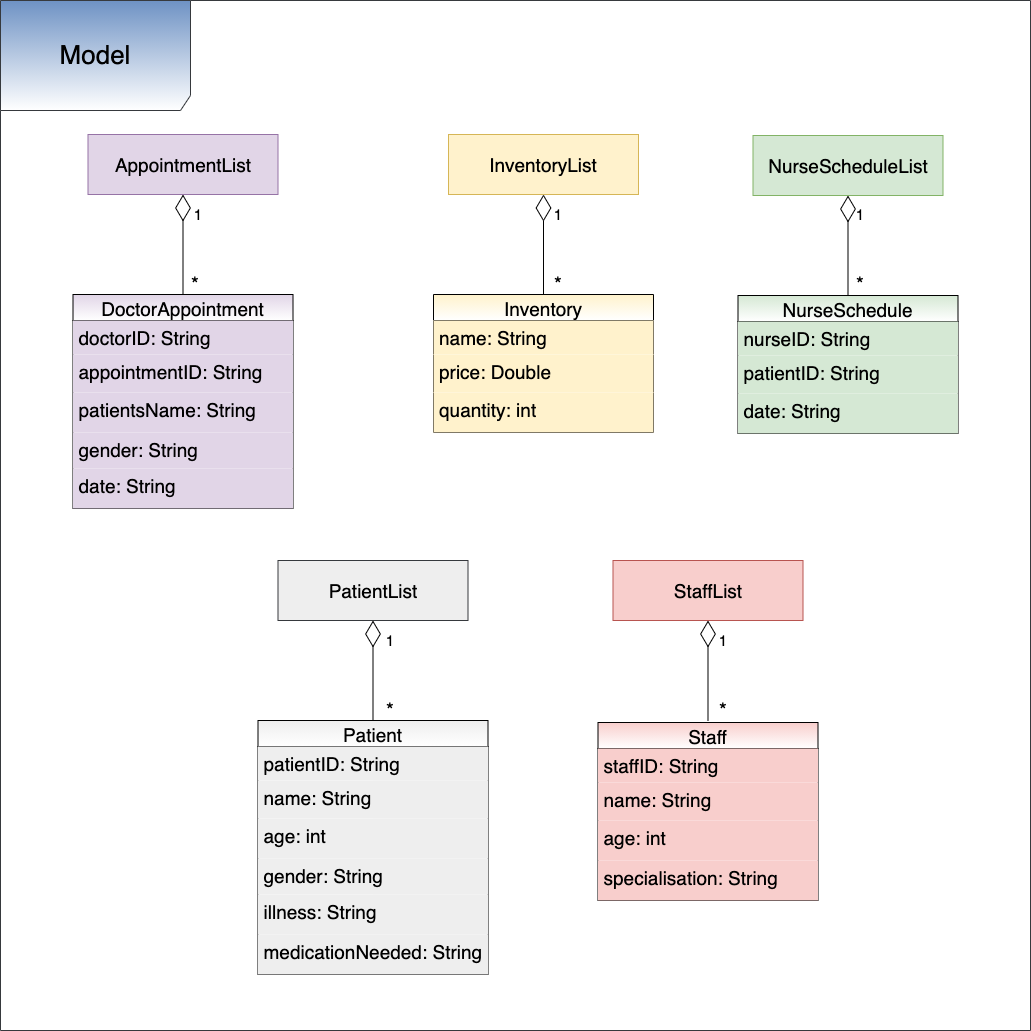

The diagram above was exported from draw.io. Its source (the exported page's mxGraphModel, read from the mxfile embedded in the PNG):
<mxGraphModel dx="2087" dy="1177" grid="1" gridSize="10" guides="1" tooltips="1" connect="1" arrows="1" fold="1" page="1" pageScale="1" pageWidth="827" pageHeight="1169" math="0" shadow="0">
  <root>
    <mxCell id="0" />
    <mxCell id="1" parent="0" />
    <mxCell id="ZflBbsvp7316idYULcqc-18" value="&lt;font style=&quot;font-size: 19px&quot;&gt;AppointmentList&lt;/font&gt;" style="rounded=0;whiteSpace=wrap;html=1;glass=0;fillColor=#e1d5e7;strokeColor=#9673a6;" parent="1" vertex="1">
      <mxGeometry x="37.5" y="164" width="190" height="60" as="geometry" />
    </mxCell>
    <mxCell id="ZflBbsvp7316idYULcqc-20" value="" style="endArrow=diamondThin;endFill=0;endSize=24;html=1;entryX=0.5;entryY=1;entryDx=0;entryDy=0;exitX=0.5;exitY=0;exitDx=0;exitDy=0;" parent="1" target="ZflBbsvp7316idYULcqc-18" edge="1">
      <mxGeometry width="160" relative="1" as="geometry">
        <mxPoint x="132.5" y="324" as="sourcePoint" />
        <mxPoint x="537.5" y="344" as="targetPoint" />
      </mxGeometry>
    </mxCell>
    <mxCell id="ZflBbsvp7316idYULcqc-21" value="&lt;font style=&quot;font-size: 19px&quot;&gt;InventoryList&lt;/font&gt;" style="rounded=0;whiteSpace=wrap;html=1;glass=0;fillColor=#fff2cc;strokeColor=#d6b656;" parent="1" vertex="1">
      <mxGeometry x="398" y="164" width="190" height="60" as="geometry" />
    </mxCell>
    <mxCell id="ZflBbsvp7316idYULcqc-23" value="" style="endArrow=diamondThin;endFill=0;endSize=24;html=1;entryX=0.5;entryY=1;entryDx=0;entryDy=0;exitX=0.5;exitY=0;exitDx=0;exitDy=0;" parent="1" target="ZflBbsvp7316idYULcqc-21" edge="1">
      <mxGeometry width="160" relative="1" as="geometry">
        <mxPoint x="493" y="324" as="sourcePoint" />
        <mxPoint x="898" y="344" as="targetPoint" />
      </mxGeometry>
    </mxCell>
    <mxCell id="ZflBbsvp7316idYULcqc-24" value="&lt;font style=&quot;font-size: 19px&quot;&gt;NurseScheduleList&lt;/font&gt;" style="rounded=0;whiteSpace=wrap;html=1;glass=0;fillColor=#d5e8d4;strokeColor=#82b366;" parent="1" vertex="1">
      <mxGeometry x="702.5" y="165" width="190" height="60" as="geometry" />
    </mxCell>
    <mxCell id="ZflBbsvp7316idYULcqc-26" value="" style="endArrow=diamondThin;endFill=0;endSize=24;html=1;entryX=0.5;entryY=1;entryDx=0;entryDy=0;" parent="1" target="ZflBbsvp7316idYULcqc-24" edge="1">
      <mxGeometry width="160" relative="1" as="geometry">
        <mxPoint x="797.5" y="325" as="sourcePoint" />
        <mxPoint x="1202.5" y="345" as="targetPoint" />
      </mxGeometry>
    </mxCell>
    <mxCell id="ZflBbsvp7316idYULcqc-27" value="&lt;font style=&quot;font-size: 19px&quot;&gt;PatientList&lt;/font&gt;" style="rounded=0;whiteSpace=wrap;html=1;glass=0;fillColor=#eeeeee;strokeColor=#36393d;" parent="1" vertex="1">
      <mxGeometry x="227.5" y="590" width="190" height="60" as="geometry" />
    </mxCell>
    <mxCell id="ZflBbsvp7316idYULcqc-29" value="" style="endArrow=diamondThin;endFill=0;endSize=24;html=1;entryX=0.5;entryY=1;entryDx=0;entryDy=0;exitX=0.5;exitY=0;exitDx=0;exitDy=0;" parent="1" target="ZflBbsvp7316idYULcqc-27" edge="1">
      <mxGeometry width="160" relative="1" as="geometry">
        <mxPoint x="322.5" y="750" as="sourcePoint" />
        <mxPoint x="727.5" y="770" as="targetPoint" />
      </mxGeometry>
    </mxCell>
    <mxCell id="ZflBbsvp7316idYULcqc-30" value="&lt;font style=&quot;font-size: 19px&quot;&gt;StaffList&lt;/font&gt;" style="rounded=0;whiteSpace=wrap;html=1;glass=0;fillColor=#f8cecc;strokeColor=#b85450;" parent="1" vertex="1">
      <mxGeometry x="562.5" y="590" width="190" height="60" as="geometry" />
    </mxCell>
    <mxCell id="ZflBbsvp7316idYULcqc-32" value="" style="endArrow=diamondThin;endFill=0;endSize=24;html=1;entryX=0.5;entryY=1;entryDx=0;entryDy=0;exitX=0.5;exitY=0;exitDx=0;exitDy=0;" parent="1" target="ZflBbsvp7316idYULcqc-30" edge="1">
      <mxGeometry width="160" relative="1" as="geometry">
        <mxPoint x="657.5" y="750" as="sourcePoint" />
        <mxPoint x="1062.5" y="770" as="targetPoint" />
      </mxGeometry>
    </mxCell>
    <mxCell id="RdLouqXbTmcVU9L_Ejo2-1" value="&lt;font style=&quot;font-size: 20px&quot;&gt;*&lt;/font&gt;" style="text;html=1;strokeColor=none;fillColor=none;align=center;verticalAlign=middle;whiteSpace=wrap;rounded=0;" parent="1" vertex="1">
      <mxGeometry x="125" y="304" width="40" height="20" as="geometry" />
    </mxCell>
    <mxCell id="RdLouqXbTmcVU9L_Ejo2-3" value="&lt;font style=&quot;font-size: 15px&quot;&gt;1&lt;/font&gt;" style="text;html=1;strokeColor=none;fillColor=none;align=center;verticalAlign=middle;whiteSpace=wrap;rounded=0;" parent="1" vertex="1">
      <mxGeometry x="131.25" y="224" width="33.75" height="40" as="geometry" />
    </mxCell>
    <mxCell id="hVkLxHGPOSYLTh5kS6II-1" value="DoctorAppointment" style="swimlane;fontStyle=0;childLayout=stackLayout;horizontal=1;startSize=26;horizontalStack=0;resizeParent=1;resizeParentMax=0;resizeLast=0;collapsible=1;marginBottom=0;fontSize=19;fillColor=#E1D5E7;gradientColor=#ffffff;" vertex="1" parent="1">
      <mxGeometry x="22.5" y="324" width="220" height="214" as="geometry" />
    </mxCell>
    <mxCell id="hVkLxHGPOSYLTh5kS6II-2" value="doctorID: String" style="text;strokeColor=none;align=left;verticalAlign=top;spacingLeft=4;spacingRight=4;overflow=hidden;rotatable=0;points=[[0,0.5],[1,0.5]];portConstraint=eastwest;fontSize=19;fillColor=#E1D5E7;" vertex="1" parent="hVkLxHGPOSYLTh5kS6II-1">
      <mxGeometry y="26" width="220" height="34" as="geometry" />
    </mxCell>
    <mxCell id="hVkLxHGPOSYLTh5kS6II-3" value="appointmentID: String" style="text;strokeColor=none;align=left;verticalAlign=top;spacingLeft=4;spacingRight=4;overflow=hidden;rotatable=0;points=[[0,0.5],[1,0.5]];portConstraint=eastwest;fontSize=19;fillColor=#E1D5E7;" vertex="1" parent="hVkLxHGPOSYLTh5kS6II-1">
      <mxGeometry y="60" width="220" height="38" as="geometry" />
    </mxCell>
    <mxCell id="hVkLxHGPOSYLTh5kS6II-8" value="patientsName: String" style="text;strokeColor=none;align=left;verticalAlign=top;spacingLeft=4;spacingRight=4;overflow=hidden;rotatable=0;points=[[0,0.5],[1,0.5]];portConstraint=eastwest;fontSize=19;fillColor=#E1D5E7;" vertex="1" parent="hVkLxHGPOSYLTh5kS6II-1">
      <mxGeometry y="98" width="220" height="40" as="geometry" />
    </mxCell>
    <mxCell id="hVkLxHGPOSYLTh5kS6II-9" value="gender: String" style="text;strokeColor=none;align=left;verticalAlign=top;spacingLeft=4;spacingRight=4;overflow=hidden;rotatable=0;points=[[0,0.5],[1,0.5]];portConstraint=eastwest;fontSize=19;fillColor=#E1D5E7;" vertex="1" parent="hVkLxHGPOSYLTh5kS6II-1">
      <mxGeometry y="138" width="220" height="36" as="geometry" />
    </mxCell>
    <mxCell id="hVkLxHGPOSYLTh5kS6II-4" value="date: String" style="text;strokeColor=none;align=left;verticalAlign=top;spacingLeft=4;spacingRight=4;overflow=hidden;rotatable=0;points=[[0,0.5],[1,0.5]];portConstraint=eastwest;fontSize=19;fillColor=#E1D5E7;" vertex="1" parent="hVkLxHGPOSYLTh5kS6II-1">
      <mxGeometry y="174" width="220" height="40" as="geometry" />
    </mxCell>
    <mxCell id="hVkLxHGPOSYLTh5kS6II-10" value="Inventory" style="swimlane;fontStyle=0;childLayout=stackLayout;horizontal=1;startSize=26;horizontalStack=0;resizeParent=1;resizeParentMax=0;resizeLast=0;collapsible=1;marginBottom=0;fontSize=19;gradientColor=#ffffff;fillColor=#FFF2CC;" vertex="1" parent="1">
      <mxGeometry x="383" y="324" width="220" height="138" as="geometry" />
    </mxCell>
    <mxCell id="hVkLxHGPOSYLTh5kS6II-11" value="name: String" style="text;strokeColor=none;align=left;verticalAlign=top;spacingLeft=4;spacingRight=4;overflow=hidden;rotatable=0;points=[[0,0.5],[1,0.5]];portConstraint=eastwest;fontSize=19;fillColor=#FFF2CC;" vertex="1" parent="hVkLxHGPOSYLTh5kS6II-10">
      <mxGeometry y="26" width="220" height="34" as="geometry" />
    </mxCell>
    <mxCell id="hVkLxHGPOSYLTh5kS6II-12" value="price: Double" style="text;strokeColor=none;align=left;verticalAlign=top;spacingLeft=4;spacingRight=4;overflow=hidden;rotatable=0;points=[[0,0.5],[1,0.5]];portConstraint=eastwest;fontSize=19;fillColor=#FFF2CC;" vertex="1" parent="hVkLxHGPOSYLTh5kS6II-10">
      <mxGeometry y="60" width="220" height="38" as="geometry" />
    </mxCell>
    <mxCell id="hVkLxHGPOSYLTh5kS6II-13" value="quantity: int" style="text;strokeColor=none;align=left;verticalAlign=top;spacingLeft=4;spacingRight=4;overflow=hidden;rotatable=0;points=[[0,0.5],[1,0.5]];portConstraint=eastwest;fontSize=19;fillColor=#FFF2CC;" vertex="1" parent="hVkLxHGPOSYLTh5kS6II-10">
      <mxGeometry y="98" width="220" height="40" as="geometry" />
    </mxCell>
    <mxCell id="hVkLxHGPOSYLTh5kS6II-16" value="&lt;font style=&quot;font-size: 15px&quot;&gt;1&lt;/font&gt;" style="text;html=1;strokeColor=none;fillColor=none;align=center;verticalAlign=middle;whiteSpace=wrap;rounded=0;" vertex="1" parent="1">
      <mxGeometry x="491.13" y="224" width="33.75" height="40" as="geometry" />
    </mxCell>
    <mxCell id="hVkLxHGPOSYLTh5kS6II-19" value="&lt;font style=&quot;font-size: 20px&quot;&gt;*&lt;/font&gt;" style="text;html=1;strokeColor=none;fillColor=none;align=center;verticalAlign=middle;whiteSpace=wrap;rounded=0;" vertex="1" parent="1">
      <mxGeometry x="488" y="304" width="40" height="20" as="geometry" />
    </mxCell>
    <mxCell id="hVkLxHGPOSYLTh5kS6II-20" value="NurseSchedule" style="swimlane;fontStyle=0;childLayout=stackLayout;horizontal=1;startSize=26;horizontalStack=0;resizeParent=1;resizeParentMax=0;resizeLast=0;collapsible=1;marginBottom=0;fontSize=19;gradientColor=#ffffff;fillColor=#D5E8D4;" vertex="1" parent="1">
      <mxGeometry x="687.5" y="325" width="220" height="138" as="geometry" />
    </mxCell>
    <mxCell id="hVkLxHGPOSYLTh5kS6II-21" value="nurseID: String" style="text;strokeColor=none;align=left;verticalAlign=top;spacingLeft=4;spacingRight=4;overflow=hidden;rotatable=0;points=[[0,0.5],[1,0.5]];portConstraint=eastwest;fontSize=19;fillColor=#D5E8D4;" vertex="1" parent="hVkLxHGPOSYLTh5kS6II-20">
      <mxGeometry y="26" width="220" height="34" as="geometry" />
    </mxCell>
    <mxCell id="hVkLxHGPOSYLTh5kS6II-22" value="patientID: String" style="text;strokeColor=none;align=left;verticalAlign=top;spacingLeft=4;spacingRight=4;overflow=hidden;rotatable=0;points=[[0,0.5],[1,0.5]];portConstraint=eastwest;fontSize=19;fillColor=#D5E8D4;" vertex="1" parent="hVkLxHGPOSYLTh5kS6II-20">
      <mxGeometry y="60" width="220" height="38" as="geometry" />
    </mxCell>
    <mxCell id="hVkLxHGPOSYLTh5kS6II-23" value="date: String" style="text;strokeColor=none;align=left;verticalAlign=top;spacingLeft=4;spacingRight=4;overflow=hidden;rotatable=0;points=[[0,0.5],[1,0.5]];portConstraint=eastwest;fontSize=19;fillColor=#D5E8D4;" vertex="1" parent="hVkLxHGPOSYLTh5kS6II-20">
      <mxGeometry y="98" width="220" height="40" as="geometry" />
    </mxCell>
    <mxCell id="hVkLxHGPOSYLTh5kS6II-24" value="&lt;font style=&quot;font-size: 15px&quot;&gt;1&lt;/font&gt;" style="text;html=1;strokeColor=none;fillColor=none;align=center;verticalAlign=middle;whiteSpace=wrap;rounded=0;" vertex="1" parent="1">
      <mxGeometry x="793.13" y="224" width="33.75" height="40" as="geometry" />
    </mxCell>
    <mxCell id="hVkLxHGPOSYLTh5kS6II-25" value="&lt;font style=&quot;font-size: 20px&quot;&gt;*&lt;/font&gt;" style="text;html=1;strokeColor=none;fillColor=none;align=center;verticalAlign=middle;whiteSpace=wrap;rounded=0;" vertex="1" parent="1">
      <mxGeometry x="790" y="304" width="40" height="20" as="geometry" />
    </mxCell>
    <mxCell id="hVkLxHGPOSYLTh5kS6II-26" value="Patient" style="swimlane;fontStyle=0;childLayout=stackLayout;horizontal=1;startSize=26;horizontalStack=0;resizeParent=1;resizeParentMax=0;resizeLast=0;collapsible=1;marginBottom=0;fontSize=19;fillColor=#EEEEEE;gradientColor=#ffffff;" vertex="1" parent="1">
      <mxGeometry x="207.5" y="750" width="230" height="254" as="geometry" />
    </mxCell>
    <mxCell id="hVkLxHGPOSYLTh5kS6II-27" value="patientID: String" style="text;strokeColor=none;align=left;verticalAlign=top;spacingLeft=4;spacingRight=4;overflow=hidden;rotatable=0;points=[[0,0.5],[1,0.5]];portConstraint=eastwest;fontSize=19;fillColor=#EEEEEE;" vertex="1" parent="hVkLxHGPOSYLTh5kS6II-26">
      <mxGeometry y="26" width="230" height="34" as="geometry" />
    </mxCell>
    <mxCell id="hVkLxHGPOSYLTh5kS6II-28" value="name: String" style="text;strokeColor=none;align=left;verticalAlign=top;spacingLeft=4;spacingRight=4;overflow=hidden;rotatable=0;points=[[0,0.5],[1,0.5]];portConstraint=eastwest;fontSize=19;fillColor=#EEEEEE;" vertex="1" parent="hVkLxHGPOSYLTh5kS6II-26">
      <mxGeometry y="60" width="230" height="38" as="geometry" />
    </mxCell>
    <mxCell id="hVkLxHGPOSYLTh5kS6II-29" value="age: int" style="text;strokeColor=none;align=left;verticalAlign=top;spacingLeft=4;spacingRight=4;overflow=hidden;rotatable=0;points=[[0,0.5],[1,0.5]];portConstraint=eastwest;fontSize=19;fillColor=#EEEEEE;" vertex="1" parent="hVkLxHGPOSYLTh5kS6II-26">
      <mxGeometry y="98" width="230" height="40" as="geometry" />
    </mxCell>
    <mxCell id="hVkLxHGPOSYLTh5kS6II-30" value="gender: String" style="text;strokeColor=none;align=left;verticalAlign=top;spacingLeft=4;spacingRight=4;overflow=hidden;rotatable=0;points=[[0,0.5],[1,0.5]];portConstraint=eastwest;fontSize=19;fillColor=#EEEEEE;" vertex="1" parent="hVkLxHGPOSYLTh5kS6II-26">
      <mxGeometry y="138" width="230" height="36" as="geometry" />
    </mxCell>
    <mxCell id="hVkLxHGPOSYLTh5kS6II-33" value="illness: String" style="text;strokeColor=none;align=left;verticalAlign=top;spacingLeft=4;spacingRight=4;overflow=hidden;rotatable=0;points=[[0,0.5],[1,0.5]];portConstraint=eastwest;fontSize=19;fillColor=#EEEEEE;" vertex="1" parent="hVkLxHGPOSYLTh5kS6II-26">
      <mxGeometry y="174" width="230" height="40" as="geometry" />
    </mxCell>
    <mxCell id="hVkLxHGPOSYLTh5kS6II-32" value="medicationNeeded: String" style="text;strokeColor=none;align=left;verticalAlign=top;spacingLeft=4;spacingRight=4;overflow=hidden;rotatable=0;points=[[0,0.5],[1,0.5]];portConstraint=eastwest;fontSize=19;fillColor=#EEEEEE;" vertex="1" parent="hVkLxHGPOSYLTh5kS6II-26">
      <mxGeometry y="214" width="230" height="40" as="geometry" />
    </mxCell>
    <mxCell id="hVkLxHGPOSYLTh5kS6II-34" value="&lt;font style=&quot;font-size: 15px&quot;&gt;1&lt;/font&gt;" style="text;html=1;strokeColor=none;fillColor=none;align=center;verticalAlign=middle;whiteSpace=wrap;rounded=0;" vertex="1" parent="1">
      <mxGeometry x="323.13" y="650" width="33.75" height="40" as="geometry" />
    </mxCell>
    <mxCell id="hVkLxHGPOSYLTh5kS6II-35" value="&lt;font style=&quot;font-size: 20px&quot;&gt;*&lt;/font&gt;" style="text;html=1;strokeColor=none;fillColor=none;align=center;verticalAlign=middle;whiteSpace=wrap;rounded=0;" vertex="1" parent="1">
      <mxGeometry x="320" y="730" width="40" height="20" as="geometry" />
    </mxCell>
    <mxCell id="hVkLxHGPOSYLTh5kS6II-43" value="Staff" style="swimlane;fontStyle=0;childLayout=stackLayout;horizontal=1;startSize=26;horizontalStack=0;resizeParent=1;resizeParentMax=0;resizeLast=0;collapsible=1;marginBottom=0;fontSize=19;gradientColor=#ffffff;fillColor=#F8CECC;" vertex="1" parent="1">
      <mxGeometry x="547.5" y="752" width="220" height="178" as="geometry" />
    </mxCell>
    <mxCell id="hVkLxHGPOSYLTh5kS6II-44" value="staffID: String" style="text;strokeColor=none;align=left;verticalAlign=top;spacingLeft=4;spacingRight=4;overflow=hidden;rotatable=0;points=[[0,0.5],[1,0.5]];portConstraint=eastwest;fontSize=19;fillColor=#F8CECC;" vertex="1" parent="hVkLxHGPOSYLTh5kS6II-43">
      <mxGeometry y="26" width="220" height="34" as="geometry" />
    </mxCell>
    <mxCell id="hVkLxHGPOSYLTh5kS6II-45" value="name: String" style="text;strokeColor=none;align=left;verticalAlign=top;spacingLeft=4;spacingRight=4;overflow=hidden;rotatable=0;points=[[0,0.5],[1,0.5]];portConstraint=eastwest;fontSize=19;fillColor=#F8CECC;" vertex="1" parent="hVkLxHGPOSYLTh5kS6II-43">
      <mxGeometry y="60" width="220" height="38" as="geometry" />
    </mxCell>
    <mxCell id="hVkLxHGPOSYLTh5kS6II-47" value="age: int" style="text;strokeColor=none;align=left;verticalAlign=top;spacingLeft=4;spacingRight=4;overflow=hidden;rotatable=0;points=[[0,0.5],[1,0.5]];portConstraint=eastwest;fontSize=19;fillColor=#F8CECC;" vertex="1" parent="hVkLxHGPOSYLTh5kS6II-43">
      <mxGeometry y="98" width="220" height="40" as="geometry" />
    </mxCell>
    <mxCell id="hVkLxHGPOSYLTh5kS6II-46" value="specialisation: String&#10;" style="text;strokeColor=none;align=left;verticalAlign=top;spacingLeft=4;spacingRight=4;overflow=hidden;rotatable=0;points=[[0,0.5],[1,0.5]];portConstraint=eastwest;fontSize=19;fillColor=#F8CECC;" vertex="1" parent="hVkLxHGPOSYLTh5kS6II-43">
      <mxGeometry y="138" width="220" height="40" as="geometry" />
    </mxCell>
    <mxCell id="hVkLxHGPOSYLTh5kS6II-57" value="&lt;font style=&quot;font-size: 15px&quot;&gt;1&lt;/font&gt;" style="text;html=1;strokeColor=none;fillColor=none;align=center;verticalAlign=middle;whiteSpace=wrap;rounded=0;" vertex="1" parent="1">
      <mxGeometry x="655.63" y="650" width="33.75" height="40" as="geometry" />
    </mxCell>
    <mxCell id="hVkLxHGPOSYLTh5kS6II-58" value="&lt;font style=&quot;font-size: 20px&quot;&gt;*&lt;/font&gt;" style="text;html=1;strokeColor=none;fillColor=none;align=center;verticalAlign=middle;whiteSpace=wrap;rounded=0;" vertex="1" parent="1">
      <mxGeometry x="652.5" y="730" width="40" height="20" as="geometry" />
    </mxCell>
    <mxCell id="hVkLxHGPOSYLTh5kS6II-59" value="&lt;font style=&quot;font-size: 26px&quot;&gt;Model&lt;/font&gt;" style="shape=umlFrame;whiteSpace=wrap;html=1;fontSize=13;width=190;height=110;strokeColor=#36393d;swimlaneFillColor=none;fillColor=#6E92C4;gradientColor=#ffffff;" vertex="1" parent="1">
      <mxGeometry x="-50" y="30" width="1030" height="1030" as="geometry" />
    </mxCell>
  </root>
</mxGraphModel>